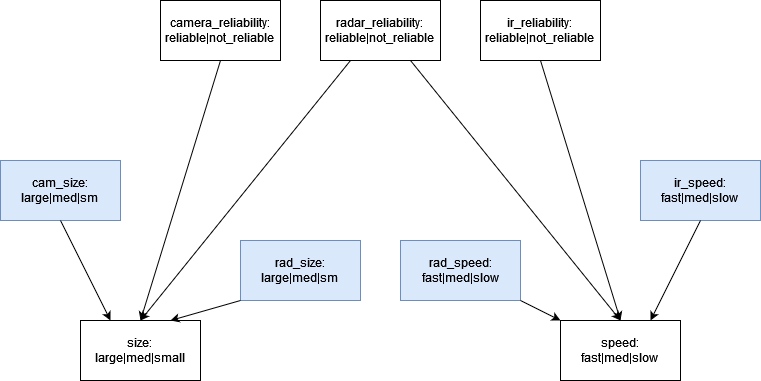

The diagram above was exported from draw.io. Its source (the exported page's mxGraphModel, read from the mxfile embedded in the PNG):
<mxGraphModel dx="-266" dy="-346" grid="1" gridSize="10" guides="1" tooltips="1" connect="1" arrows="1" fold="1" page="1" pageScale="1" pageWidth="850" pageHeight="1100" math="0" shadow="0">
  <root>
    <mxCell id="0" />
    <mxCell id="1" parent="0" />
    <mxCell id="gsBm6Clu9WBLd2gFybZq-1" value="&lt;div&gt;camera_reliability:&lt;/div&gt;&lt;div&gt;reliable|not_reliable&lt;br&gt;&lt;/div&gt;" style="rounded=0;whiteSpace=wrap;html=1;" vertex="1" parent="1">
      <mxGeometry x="1880" y="1120" width="120" height="60" as="geometry" />
    </mxCell>
    <mxCell id="gsBm6Clu9WBLd2gFybZq-2" value="&lt;div&gt;radar_reliability:&lt;/div&gt;&lt;div&gt;reliable|not_reliable&lt;br&gt;&lt;/div&gt;" style="rounded=0;whiteSpace=wrap;html=1;" vertex="1" parent="1">
      <mxGeometry x="2040" y="1120" width="120" height="60" as="geometry" />
    </mxCell>
    <mxCell id="gsBm6Clu9WBLd2gFybZq-3" value="&lt;div&gt;ir_reliability:&lt;/div&gt;&lt;div&gt;reliable|not_reliable&lt;br&gt;&lt;/div&gt;" style="rounded=0;whiteSpace=wrap;html=1;" vertex="1" parent="1">
      <mxGeometry x="2200" y="1120" width="120" height="60" as="geometry" />
    </mxCell>
    <mxCell id="gsBm6Clu9WBLd2gFybZq-4" value="&lt;div&gt;size:&lt;/div&gt;&lt;div&gt;large|med|small&lt;br&gt;&lt;/div&gt;" style="rounded=0;whiteSpace=wrap;html=1;" vertex="1" parent="1">
      <mxGeometry x="1800" y="1440" width="120" height="60" as="geometry" />
    </mxCell>
    <mxCell id="gsBm6Clu9WBLd2gFybZq-5" value="&lt;div&gt;speed:&lt;/div&gt;&lt;div&gt;fast|med|slow&lt;br&gt;&lt;/div&gt;" style="rounded=0;whiteSpace=wrap;html=1;" vertex="1" parent="1">
      <mxGeometry x="2280" y="1440" width="120" height="60" as="geometry" />
    </mxCell>
    <mxCell id="gsBm6Clu9WBLd2gFybZq-6" value="" style="endArrow=classic;html=1;rounded=0;exitX=0.5;exitY=1;exitDx=0;exitDy=0;" edge="1" parent="1" source="gsBm6Clu9WBLd2gFybZq-1">
      <mxGeometry width="50" height="50" relative="1" as="geometry">
        <mxPoint x="1890" y="1590" as="sourcePoint" />
        <mxPoint x="1859.9999999999998" y="1440" as="targetPoint" />
      </mxGeometry>
    </mxCell>
    <mxCell id="gsBm6Clu9WBLd2gFybZq-7" value="" style="endArrow=classic;html=1;rounded=0;exitX=0.25;exitY=1;exitDx=0;exitDy=0;entryX=0.5;entryY=0;entryDx=0;entryDy=0;" edge="1" parent="1" source="gsBm6Clu9WBLd2gFybZq-2" target="gsBm6Clu9WBLd2gFybZq-4">
      <mxGeometry width="50" height="50" relative="1" as="geometry">
        <mxPoint x="1840" y="1530" as="sourcePoint" />
        <mxPoint x="1890" y="1480" as="targetPoint" />
      </mxGeometry>
    </mxCell>
    <mxCell id="gsBm6Clu9WBLd2gFybZq-8" value="" style="endArrow=classic;html=1;rounded=0;exitX=0.75;exitY=1;exitDx=0;exitDy=0;entryX=0.5;entryY=0;entryDx=0;entryDy=0;" edge="1" parent="1" source="gsBm6Clu9WBLd2gFybZq-2" target="gsBm6Clu9WBLd2gFybZq-5">
      <mxGeometry width="50" height="50" relative="1" as="geometry">
        <mxPoint x="1860" y="1580" as="sourcePoint" />
        <mxPoint x="1910" y="1530" as="targetPoint" />
      </mxGeometry>
    </mxCell>
    <mxCell id="gsBm6Clu9WBLd2gFybZq-9" value="" style="endArrow=classic;html=1;rounded=0;exitX=0.5;exitY=1;exitDx=0;exitDy=0;entryX=0.5;entryY=0;entryDx=0;entryDy=0;" edge="1" parent="1" source="gsBm6Clu9WBLd2gFybZq-3" target="gsBm6Clu9WBLd2gFybZq-5">
      <mxGeometry width="50" height="50" relative="1" as="geometry">
        <mxPoint x="1830" y="1580" as="sourcePoint" />
        <mxPoint x="1880" y="1530" as="targetPoint" />
      </mxGeometry>
    </mxCell>
    <mxCell id="gsBm6Clu9WBLd2gFybZq-10" value="&lt;div&gt;cam_size:&lt;/div&gt;&lt;div&gt;large|med|sm&lt;br&gt;&lt;/div&gt;" style="rounded=0;whiteSpace=wrap;html=1;fillColor=#dae8fc;strokeColor=#6c8ebf;" vertex="1" parent="1">
      <mxGeometry x="1720" y="1280" width="120" height="60" as="geometry" />
    </mxCell>
    <mxCell id="gsBm6Clu9WBLd2gFybZq-11" value="&lt;div&gt;rad_size:&lt;/div&gt;&lt;div&gt;large|med|sm&lt;br&gt;&lt;/div&gt;" style="rounded=0;whiteSpace=wrap;html=1;fillColor=#dae8fc;strokeColor=#6c8ebf;" vertex="1" parent="1">
      <mxGeometry x="1960" y="1360" width="120" height="60" as="geometry" />
    </mxCell>
    <mxCell id="gsBm6Clu9WBLd2gFybZq-12" value="&lt;div&gt;rad_speed:&lt;/div&gt;fast|med|slow" style="rounded=0;whiteSpace=wrap;html=1;fillColor=#dae8fc;strokeColor=#6c8ebf;" vertex="1" parent="1">
      <mxGeometry x="2120" y="1360" width="120" height="60" as="geometry" />
    </mxCell>
    <mxCell id="gsBm6Clu9WBLd2gFybZq-13" value="&lt;div&gt;ir_speed:&lt;/div&gt;&lt;div&gt;fast|med|slow&lt;br&gt;&lt;/div&gt;" style="rounded=0;whiteSpace=wrap;html=1;fillColor=#dae8fc;strokeColor=#6c8ebf;" vertex="1" parent="1">
      <mxGeometry x="2360" y="1280" width="120" height="60" as="geometry" />
    </mxCell>
    <mxCell id="gsBm6Clu9WBLd2gFybZq-14" value="" style="endArrow=classic;html=1;rounded=0;exitX=0.5;exitY=1;exitDx=0;exitDy=0;entryX=0.25;entryY=0;entryDx=0;entryDy=0;" edge="1" parent="1" source="gsBm6Clu9WBLd2gFybZq-10" target="gsBm6Clu9WBLd2gFybZq-4">
      <mxGeometry width="50" height="50" relative="1" as="geometry">
        <mxPoint x="1720" y="1450" as="sourcePoint" />
        <mxPoint x="1770" y="1400" as="targetPoint" />
      </mxGeometry>
    </mxCell>
    <mxCell id="gsBm6Clu9WBLd2gFybZq-15" value="" style="endArrow=classic;html=1;rounded=0;exitX=0;exitY=1;exitDx=0;exitDy=0;entryX=0.75;entryY=0;entryDx=0;entryDy=0;" edge="1" parent="1" source="gsBm6Clu9WBLd2gFybZq-11" target="gsBm6Clu9WBLd2gFybZq-4">
      <mxGeometry width="50" height="50" relative="1" as="geometry">
        <mxPoint x="2060" y="1520" as="sourcePoint" />
        <mxPoint x="2110" y="1470" as="targetPoint" />
      </mxGeometry>
    </mxCell>
    <mxCell id="gsBm6Clu9WBLd2gFybZq-16" value="" style="endArrow=classic;html=1;rounded=0;exitX=1;exitY=1;exitDx=0;exitDy=0;entryX=0;entryY=0;entryDx=0;entryDy=0;" edge="1" parent="1" source="gsBm6Clu9WBLd2gFybZq-12" target="gsBm6Clu9WBLd2gFybZq-5">
      <mxGeometry width="50" height="50" relative="1" as="geometry">
        <mxPoint x="2100" y="1520" as="sourcePoint" />
        <mxPoint x="2150" y="1470" as="targetPoint" />
      </mxGeometry>
    </mxCell>
    <mxCell id="gsBm6Clu9WBLd2gFybZq-17" value="" style="endArrow=classic;html=1;rounded=0;exitX=0.5;exitY=1;exitDx=0;exitDy=0;entryX=0.75;entryY=0;entryDx=0;entryDy=0;" edge="1" parent="1" source="gsBm6Clu9WBLd2gFybZq-13" target="gsBm6Clu9WBLd2gFybZq-5">
      <mxGeometry width="50" height="50" relative="1" as="geometry">
        <mxPoint x="2480" y="1470" as="sourcePoint" />
        <mxPoint x="2530" y="1420" as="targetPoint" />
      </mxGeometry>
    </mxCell>
  </root>
</mxGraphModel>